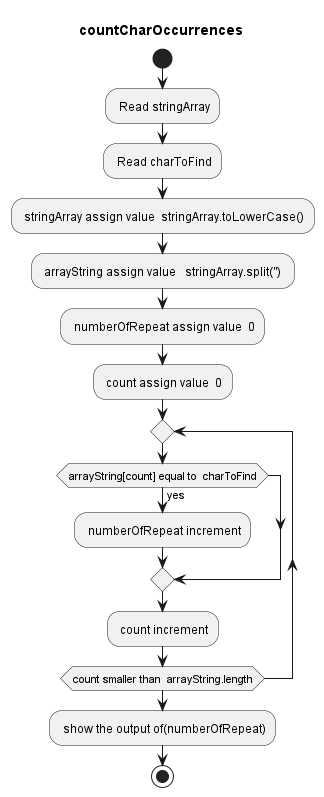

The diagram above was rendered by PlantUML. Its source (embedded in the PNG):
@startuml countCharOccurrences
title countCharOccurrences
start
: Read stringArray;
: Read charToFind;
: stringArray assign value  stringArray.toLowerCase();
: arrayString assign value   stringArray.split('') ;
: numberOfRepeat assign value  0;
: count assign value  0;
repeat 
  if (arrayString[count] equal to  charToFind) then (yes)
    : numberOfRepeat increment;
  endif
  : count increment;
repeat while (count smaller than  arrayString.length)
: show the output of(numberOfRepeat);
stop
@enduml